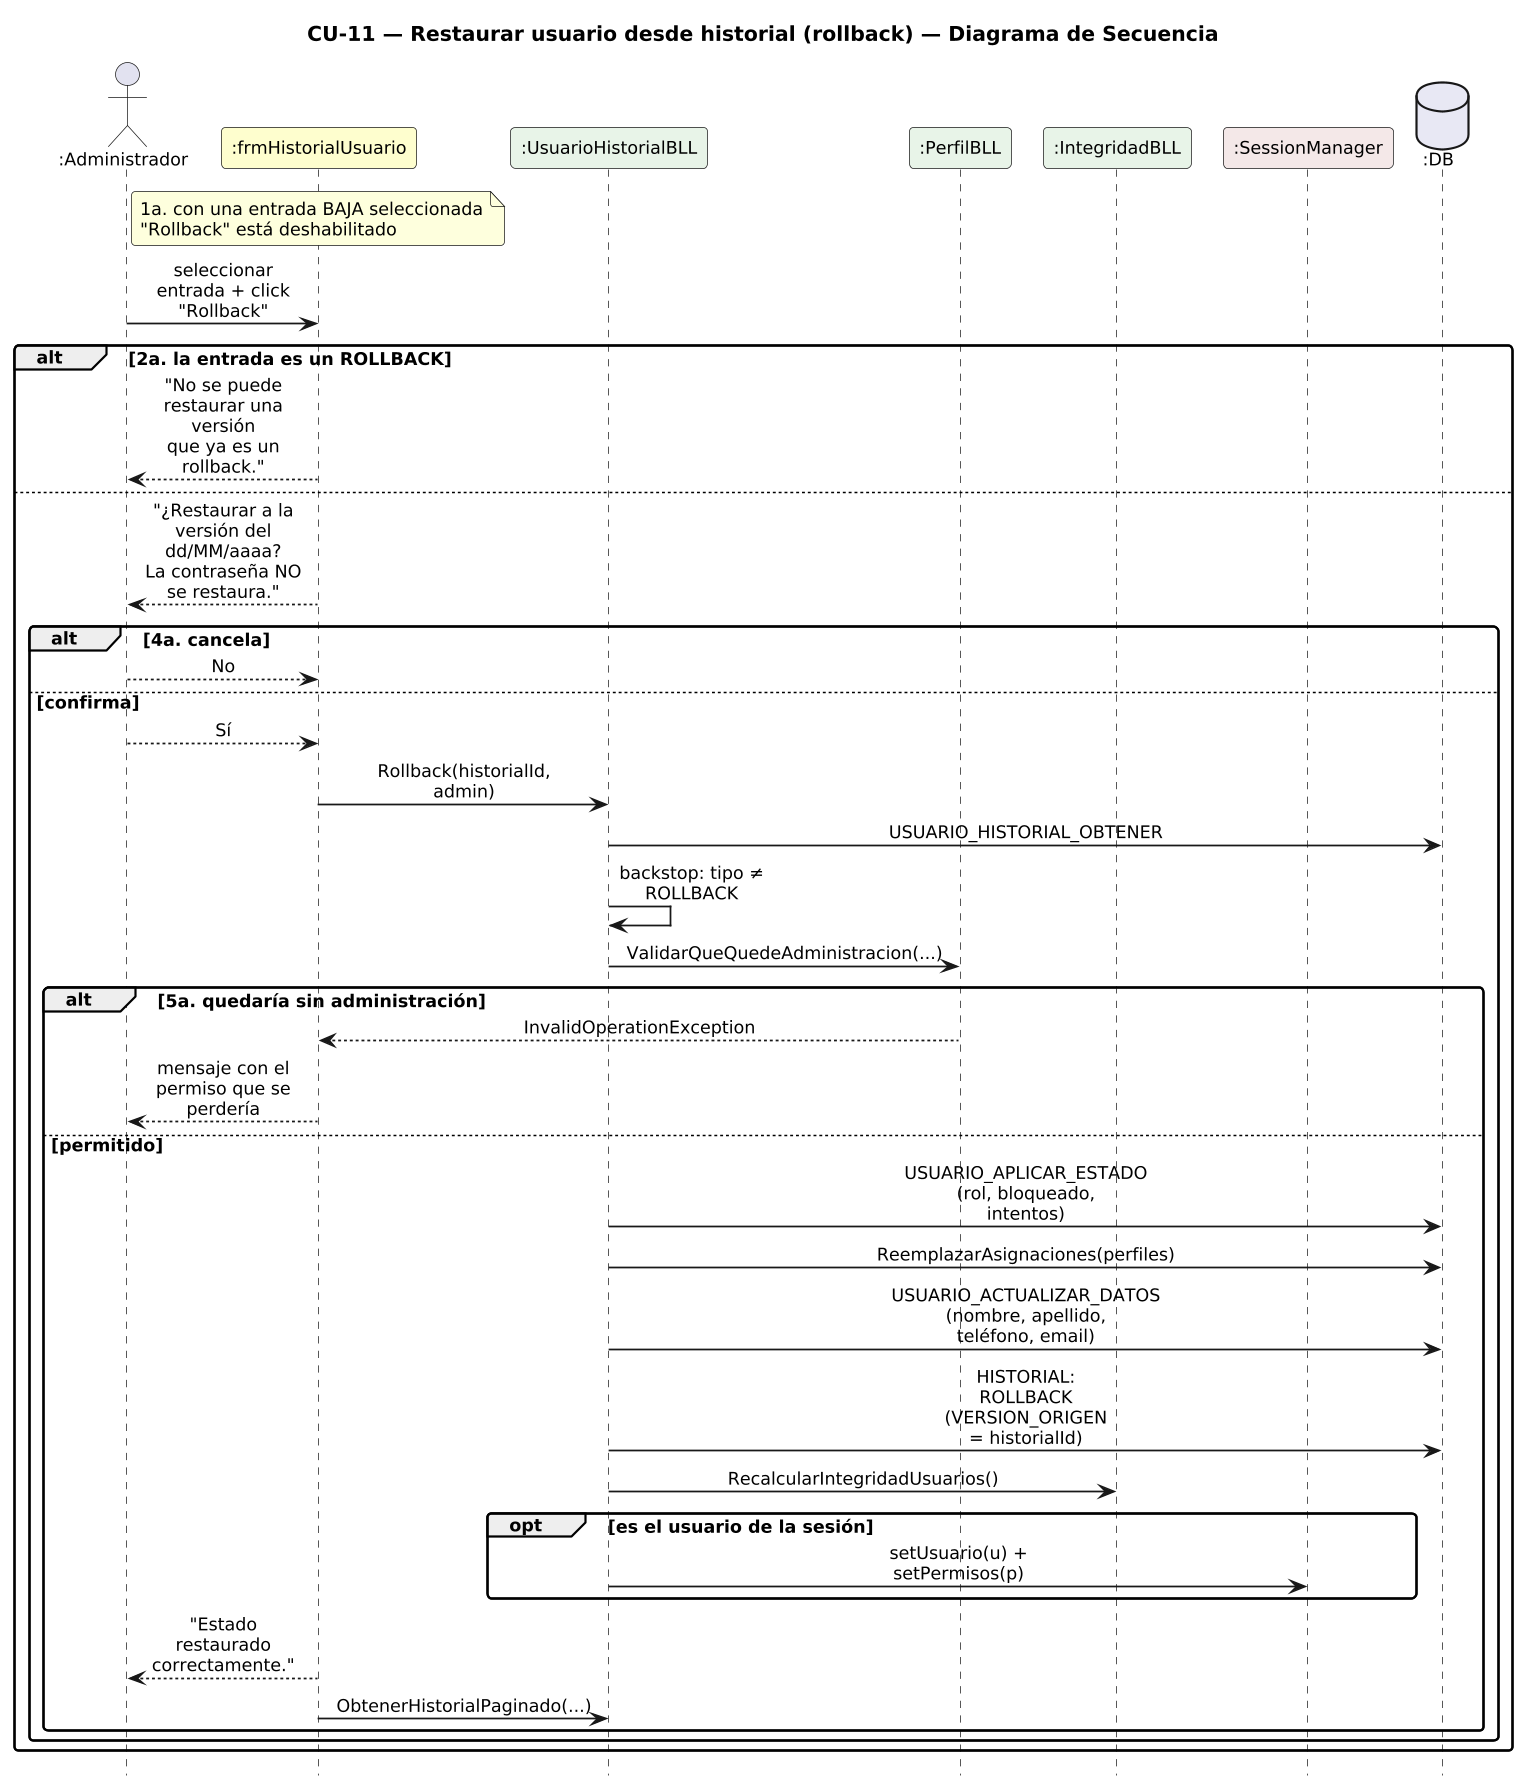

The diagram above was rendered by PlantUML. Its source (embedded in the PNG):
@startuml DiagramaSecuencia_CU11_RestaurarUsuarioHistorial

title CU-11 — Restaurar usuario desde historial (rollback) — Diagrama de Secuencia

skinparam shadowing false
skinparam roundcorner 6
skinparam sequenceArrowThickness 1.2
skinparam ParticipantPadding 6
skinparam BoxPadding 4
skinparam maxMessageSize 115
skinparam sequenceMessageAlign center
skinparam defaultFontSize 12
skinparam dpi 140
hide footbox

actor ":Administrador" as A
participant ":frmHistorialUsuario" as H #FEFECE
participant ":UsuarioHistorialBLL" as HB #E8F4E8
participant ":PerfilBLL" as PB #E8F4E8
participant ":IntegridadBLL" as I #E8F4E8
participant ":SessionManager" as S #F4E8E8
database ":DB" as DB #E8E8F4

note over H : 1a. con una entrada BAJA seleccionada\n"Rollback" está deshabilitado
A -> H : seleccionar entrada + click "Rollback"
alt 2a. la entrada es un ROLLBACK
  H --> A : "No se puede restaurar una versión\nque ya es un rollback."
else
  H --> A : "¿Restaurar a la versión del dd/MM/aaaa?\nLa contraseña NO se restaura."
  alt 4a. cancela
    A --> H : No
  else confirma
    A --> H : Sí
    H -> HB : Rollback(historialId, admin)
    HB -> DB : USUARIO_HISTORIAL_OBTENER
    HB -> HB : backstop: tipo ≠ ROLLBACK
    HB -> PB : ValidarQueQuedeAdministracion(...)
    alt 5a. quedaría sin administración
      PB --> H : InvalidOperationException
      H --> A : mensaje con el permiso que se perdería
    else permitido
      HB -> DB : USUARIO_APLICAR_ESTADO\n(rol, bloqueado, intentos)
      HB -> DB : ReemplazarAsignaciones(perfiles)
      HB -> DB : USUARIO_ACTUALIZAR_DATOS\n(nombre, apellido, teléfono, email)
      HB -> DB : HISTORIAL: ROLLBACK\n(VERSION_ORIGEN = historialId)
      HB -> I : RecalcularIntegridadUsuarios()
      opt es el usuario de la sesión
        HB -> S : setUsuario(u) + setPermisos(p)
      end
      H --> A : "Estado restaurado correctamente."
      H -> HB : ObtenerHistorialPaginado(...)
    end
  end
end

@enduml